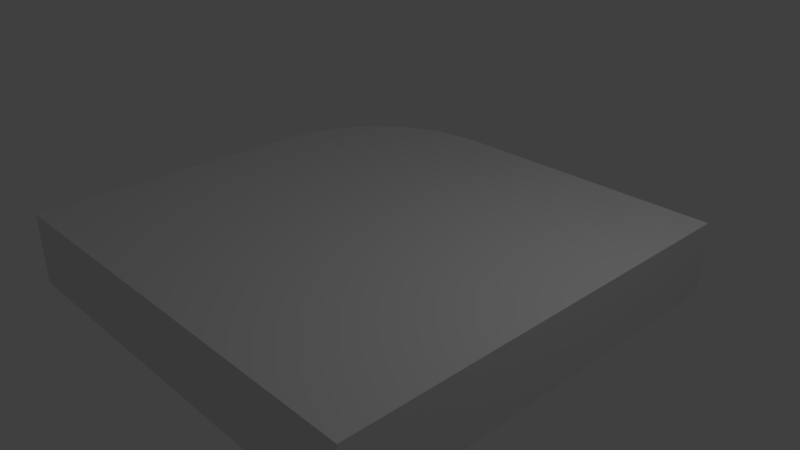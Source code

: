 # Source: test3blend.blend  (saved by Blender 2.79.0; exported with 4.5.12 LTS)
import bpy
from mathutils import Matrix  # noqa: F401  (used for matrix-valued properties, if any)

bpy.ops.wm.read_factory_settings(use_empty=True)
scene = bpy.context.scene
scene.name = 'Scene'

# ---- collections
col_collection_1 = bpy.data.collections.new('Collection 1'); scene.collection.children.link(col_collection_1)

# ---- materials (node trees are filled in below, after node groups)
mat_material = bpy.data.materials.new('Material')
mat_material.alpha_threshold = 0.0
mat_material.use_transparent_shadow = False
mat_material.roughness = 0.5
mat_material.line_color = (0.0, 0.0, 0.0, 1.0)

# ---- material node trees

# ---- world
world_world = bpy.data.worlds.new('World'); scene.world = world_world
world_world.color = (0.05088, 0.05088, 0.05088)
world_world.use_sun_shadow = False
world_world.sun_shadow_jitter_overblur = 0.0
world_world.cycles.sampling_method = 'MANUAL'

# ---- cameras
cam_camera = bpy.data.cameras.new('Camera')
cam_camera.clip_end = 100.0
cam_camera.lens = 35.0
cam_camera.sensor_width = 32.0
cam_camera.sensor_height = 18.0
cam_camera.ortho_scale = 7.314
cam_camera.dof.focus_distance = 0.0
cam_camera.dof.aperture_fstop = 128.0

# ---- lights
light_lamp = bpy.data.lights.new('Lamp', 'POINT')
light_lamp.transmission_factor = 0.0
light_lamp.cutoff_distance = 30.0
light_lamp.energy = 100.0
light_lamp.shadow_buffer_clip_start = 1.001
light_lamp.shadow_soft_size = 0.1
light_lamp.shadow_maximum_resolution = 0.006
light_lamp.use_absolute_resolution = True

# ---- meshes
me_cube = bpy.data.meshes.new('Cube')
me_cube.from_pydata([(0.5, 0.5, -0.5), (0.5, -0.5, -0.5), (-0.5, -0.5, -0.5), (0.5, 0.5, 0.5), (0.5, -0.5, 0.5), (-0.5, -0.5, 0.5), (-0.5, 0.16, -0.5), (-0.16, 0.5, -0.5), (-0.4935, 0.2263, -0.5), (-0.4741, 0.2901, -0.5), (-0.4427, 0.3489, -0.5), (-0.4004, 0.4004, -0.5), (-0.3489, 0.4427, -0.5), (-0.2901, 0.4741, -0.5), (-0.2263, 0.4935, -0.5), (-0.16, 0.5, 0.5), (-0.5, 0.16, 0.5), (-0.2263, 0.4935, 0.5), (-0.2901, 0.4741, 0.5), (-0.3489, 0.4427, 0.5), (-0.4004, 0.4004, 0.5), (-0.4427, 0.3489, 0.5), (-0.4741, 0.2901, 0.5), (-0.4935, 0.2263, 0.5)], [], [(2, 5, 16, 6), (0, 3, 4, 1), (1, 4, 5, 2), (3, 15, 17, 18, 19, 20, 21, 22, 23, 16, 5, 4), (0, 1, 2, 6, 8, 9, 10, 11, 12, 13, 14, 7), (6, 16, 23, 8), (8, 23, 22, 9), (9, 22, 21, 10), (10, 21, 20, 11), (11, 20, 19, 12), (12, 19, 18, 13), (13, 18, 17, 14), (14, 17, 15, 7), (3, 0, 7, 15)])
me_cube.polygons.foreach_set('use_smooth', [0, 0, 0, 0, 0, 1, 1, 1, 1, 1, 1, 1, 1, 0])
_k = set([(0, 7), (2, 6), (3, 15), (5, 16), (6, 8), (6, 16), (7, 14), (7, 15), (8, 9), (8, 23), (9, 10), (9, 22), (10, 11), (10, 21), (11, 12), (11, 20), (12, 13), (12, 19), (13, 14), (13, 18), (14, 17), (15, 17), (16, 23), (17, 18), (18, 19), (19, 20), (20, 21), (21, 22), (22, 23)])
me_cube.attributes.new('sharp_edge', 'BOOLEAN', 'EDGE').data.foreach_set('value', [ (min(e.vertices), max(e.vertices)) in _k for e in me_cube.edges])
me_cube.materials.append(mat_material)
me_cube.use_remesh_preserve_volume = False
me_cube.use_remesh_preserve_attributes = False
me_cube.use_mirror_vertex_groups = False
me_cube.update()

# ---- objects
ob_cube = bpy.data.objects.new('Cube', me_cube)
ob_lamp = bpy.data.objects.new('Lamp', light_lamp)
ob_camera = bpy.data.objects.new('Camera', cam_camera)

# ---- transforms, parenting, visibility, modifiers, constraints
ob_cube.location = (0.0, 0.0, 0.0)
ob_cube.scale = (6.0, 6.0, 1.0)
ob_cube.lock_rotations_4d = False
ob_cube.empty_display_type = 'ARROWS'
ob_cube.lineart.crease_threshold = 0.0
ob_lamp.location = (4.076, 1.005, 5.904)
ob_lamp.rotation_euler = (0.6503, 0.05522, 1.866)
ob_lamp.lock_rotations_4d = False
ob_lamp.empty_display_type = 'ARROWS'
ob_lamp.color = (0.0, 0.0, 0.0, 0.0)
ob_lamp.lineart.crease_threshold = 0.0
ob_camera.location = (7.481, -6.508, 5.344)
ob_camera.rotation_euler = (1.109, 0.0, 0.8149)
ob_camera.lock_rotations_4d = False
ob_camera.empty_display_type = 'ARROWS'
ob_camera.color = (0.0, 0.0, 0.0, 0.0)
ob_camera.display_type = 'WIRE'
ob_camera.lineart.crease_threshold = 0.0

# ---- collection membership
col_collection_1.objects.link(ob_cube)
col_collection_1.objects.link(ob_lamp)
col_collection_1.objects.link(ob_camera)

# ---- scene / render settings (as saved in the file)
scene.camera = ob_camera
scene.frame_start = 1; scene.frame_end = 250; scene.frame_set(1)
scene.render.engine = 'BLENDER_EEVEE_NEXT'
scene.render.resolution_percentage = 50
scene.render.dither_intensity = 0.0
scene.cycles.use_denoising = False
scene.cycles.samples = 128
scene.cycles.sampling_pattern = 'TABULATED_SOBOL'
scene.cycles.use_adaptive_sampling = False
scene.cycles.use_light_tree = False
scene.cycles.blur_glossy = 0.0
scene.cycles.sample_clamp_indirect = 0.0
scene.view_settings.view_transform = 'Standard'
bpy.context.view_layer.update()
